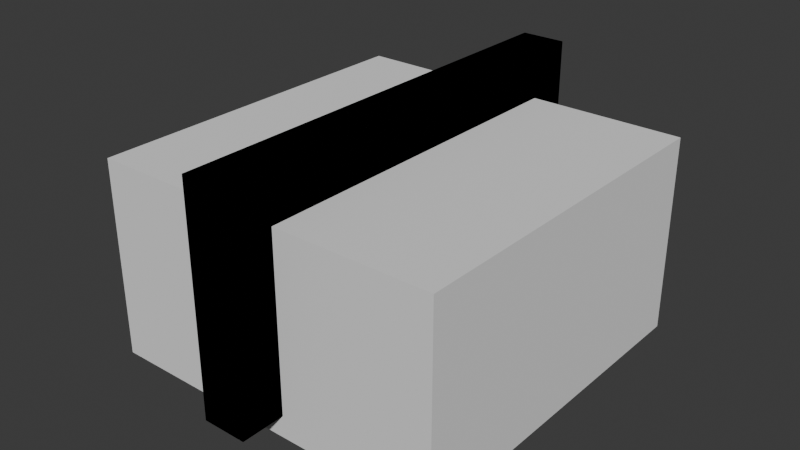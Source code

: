# Source: walls.blend  (saved by Blender 4.3.34; exported with 4.5.12 LTS)
import bpy
from mathutils import Matrix  # noqa: F401  (used for matrix-valued properties, if any)

bpy.ops.wm.read_factory_settings(use_empty=True)
scene = bpy.context.scene
scene.name = 'Scene'

# ---- collections
col_collection = bpy.data.collections.new('Collection'); scene.collection.children.link(col_collection)

# ---- world
world_world = bpy.data.worlds.new('World'); scene.world = world_world
world_world.use_nodes = True; world_world.node_tree.nodes.clear()
_N = world_world.node_tree.nodes; _L = world_world.node_tree.links
n0 = _N.new('ShaderNodeOutputWorld'); n0.name = 'World Output'; n0.location = (300, 300)
n1 = _N.new('ShaderNodeBackground'); n1.name = 'Background'; n1.location = (10, 300)
n1.inputs[0].default_value = (0.05088, 0.05088, 0.05088, 1.0)
_L.new(n1.outputs[0], n0.inputs[0])
n0.is_active_output = True
world_world.color = (0.05088, 0.05088, 0.05088)
world_world.sun_shadow_jitter_overblur = 0.0

# ---- meshes
me_cube_001 = bpy.data.meshes.new('Cube.001')
me_cube_001.from_pydata([(-1.0, -1.0, -1.0), (-1.0, -1.0, 1.0), (-1.0, 1.0, -1.0), (-1.0, 1.0, 1.0), (1.0, -1.0, -1.0), (1.0, -1.0, 1.0), (1.0, 1.0, -1.0), (1.0, 1.0, 1.0)], [], [(0, 1, 3, 2), (2, 3, 7, 6), (6, 7, 5, 4), (4, 5, 1, 0), (2, 6, 4, 0), (7, 3, 1, 5)])
_uv = me_cube_001.uv_layers.new(name='UVMap')
_uv.uv.foreach_set('vector', [0.375, 0.0, 0.625, 0.0, 0.625, 0.25, 0.375, 0.25, 0.375, 0.25, 0.625, 0.25, 0.625, 0.5, 0.375, 0.5, 0.375, 0.5, 0.625, 0.5, 0.625, 0.75, 0.375, 0.75, 0.375, 0.75, 0.625, 0.75, 0.625, 1.0, 0.375, 1.0, 0.125, 0.5, 0.375, 0.5, 0.375, 0.75, 0.125, 0.75, 0.625, 0.5, 0.875, 0.5, 0.875, 0.75, 0.625, 0.75])
me_cube_001.update()
me_cube_002 = bpy.data.meshes.new('Cube.002')
me_cube_002.from_pydata([(-1.0, -1.0, -1.0), (-1.0, -1.0, 1.0), (-1.0, 1.0, -1.0), (-1.0, 1.0, 1.0), (1.0, -1.0, -1.0), (1.0, -1.0, 1.0), (1.0, 1.0, -1.0), (1.0, 1.0, 1.0), (-1.0, -0.8, -0.64), (-1.0, -0.8, 0.56), (-1.0, 0.8, -0.64), (-1.0, 0.8, 0.56), (1.0, 0.8, -0.64), (1.0, 0.8, 0.56), (1.0, -0.8, -0.64), (1.0, -0.8, 0.56)], [], [(8, 0, 1, 3, 2, 10, 11, 9), (2, 0, 8, 10), (12, 6, 7, 5, 4, 14, 15, 13), (14, 4, 6, 12), (2, 3, 7, 6), (4, 5, 1, 0), (2, 6, 4, 0), (7, 3, 1, 5), (11, 10, 12, 13), (14, 8, 9, 15), (12, 10, 8, 14), (9, 11, 13, 15)])
_uv = me_cube_002.uv_layers.new(name='UVMap')
_uv.uv.foreach_set('vector', [0.42, 0.025, 0.375, 0.0, 0.625, 0.0, 0.625, 0.25, 0.375, 0.25, 0.42, 0.225, 0.57, 0.225, 0.57, 0.025, 0.375, 0.25, 0.375, 0.0, 0.42, 0.025, 0.42, 0.225, 0.42, 0.525, 0.375, 0.5, 0.625, 0.5, 0.625, 0.75, 0.375, 0.75, 0.42, 0.725, 0.57, 0.725, 0.57, 0.525, 0.42, 0.725, 0.375, 0.75, 0.375, 0.5, 0.42, 0.525, 0.375, 0.25, 0.625, 0.25, 0.625, 0.5, 0.375, 0.5, 0.375, 0.75, 0.625, 0.75, 0.625, 1.0, 0.375, 1.0, 0.125, 0.5, 0.375, 0.5, 0.375, 0.75, 0.125, 0.75, 0.625, 0.5, 0.875, 0.5, 0.875, 0.75, 0.625, 0.75, 0.625, 0.3594, 0.375, 0.3594, 0.375, 0.3906, 0.625, 0.3906, 0.375, 0.8594, 0.375, 0.8906, 0.625, 0.8906, 0.625, 0.8594, 0.2656, 0.5, 0.2344, 0.5, 0.2344, 0.75, 0.2656, 0.75, 0.7656, 0.75, 0.7656, 0.5, 0.7344, 0.5, 0.7344, 0.75])
me_cube_002.update()
me_cube_003 = bpy.data.meshes.new('Cube.003')
me_cube_003.from_pydata([(-1.0, -1.0, -1.0), (-1.0, -1.0, 1.973), (-1.0, 1.0, -1.0), (-1.0, 1.0, 1.973), (1.0, -1.0, -1.0), (1.0, -1.0, 1.973), (1.0, 1.0, -1.0), (1.0, 1.0, 1.973)], [], [(0, 1, 3, 2), (2, 3, 7, 6), (6, 7, 5, 4), (4, 5, 1, 0), (2, 6, 4, 0), (7, 3, 1, 5)])
_uv = me_cube_003.uv_layers.new(name='UVMap')
_uv.uv.foreach_set('vector', [0.375, 0.0, 0.625, 0.0, 0.625, 0.25, 0.375, 0.25, 0.375, 0.25, 0.625, 0.25, 0.625, 0.5, 0.375, 0.5, 0.375, 0.5, 0.625, 0.5, 0.625, 0.75, 0.375, 0.75, 0.375, 0.75, 0.625, 0.75, 0.625, 1.0, 0.375, 1.0, 0.125, 0.5, 0.375, 0.5, 0.375, 0.75, 0.125, 0.75, 0.625, 0.5, 0.875, 0.5, 0.875, 0.75, 0.625, 0.75])
me_cube_003.update()
me_cube_005 = bpy.data.meshes.new('Cube.005')
me_cube_005.from_pydata([(-1.0, -1.0, -1.0), (-1.0, -1.0, 1.0), (-1.0, 1.0, -1.0), (-1.0, 1.0, 1.0), (1.0, -1.0, -1.0), (1.0, -1.0, 1.0), (1.0, 1.0, -1.0), (1.0, 1.0, 1.0), (-1.0, -0.8, -0.5), (-1.0, 0.8, 1.0), (-1.0, -0.8, 1.0), (-1.0, 0.8, -0.5), (1.0, -0.8, 1.0), (1.0, 0.8, -0.5), (1.0, 0.8, 1.0), (1.0, -0.8, -0.5)], [], [(9, 3, 2, 0, 1, 10, 8, 11), (2, 3, 7, 6), (5, 4, 6, 7, 14, 13, 15, 12), (4, 5, 1, 0), (2, 6, 4, 0), (10, 1, 5, 12), (14, 7, 3, 9), (9, 11, 13, 14), (15, 8, 10, 12), (13, 11, 8, 15)])
_uv = me_cube_005.uv_layers.new(name='UVMap')
_uv.uv.foreach_set('vector', [0.625, 0.225, 0.625, 0.25, 0.375, 0.25, 0.375, 0.0, 0.625, 0.0, 0.625, 0.025, 0.4375, 0.025, 0.4375, 0.225, 0.375, 0.25, 0.625, 0.25, 0.625, 0.5, 0.375, 0.5, 0.625, 0.75, 0.375, 0.75, 0.375, 0.5, 0.625, 0.5, 0.625, 0.525, 0.4375, 0.525, 0.4375, 0.725, 0.625, 0.725, 0.375, 0.75, 0.625, 0.75, 0.625, 1.0, 0.375, 1.0, 0.125, 0.5, 0.375, 0.5, 0.375, 0.75, 0.125, 0.75, 0.875, 0.725, 0.875, 0.75, 0.625, 0.75, 0.625, 0.725, 0.625, 0.525, 0.625, 0.5, 0.875, 0.5, 0.875, 0.525, 0.5852, 0.3594, 0.375, 0.3594, 0.375, 0.3906, 0.5852, 0.3906, 0.375, 0.8594, 0.375, 0.8906, 0.5852, 0.8906, 0.5852, 0.8594, 0.2656, 0.5, 0.2344, 0.5, 0.2344, 0.75, 0.2656, 0.75])
me_cube_005.update()
me_cube_006 = bpy.data.meshes.new('Cube.006')
me_cube_006.from_pydata([(-1.0, -1.0, -1.0), (-1.0, -1.0, 1.0), (-1.0, 1.0, -1.0), (-1.0, 1.0, 1.0), (1.0, -1.0, -1.0), (1.0, -1.0, 1.0), (1.0, 1.0, -1.0), (1.0, 1.0, 1.0), (-1.0, -0.8, 0.5839), (-1.0, -0.8, -1.0), (-1.0, 0.8, -1.0), (-1.0, 0.8, 0.5839), (1.0, 0.8, 0.5839), (1.0, -0.8, -1.0), (1.0, 0.8, -1.0), (1.0, -0.8, 0.5839)], [], [(0, 1, 3, 2, 10, 11, 8, 9), (2, 3, 7, 6), (14, 6, 7, 5, 4, 13, 15, 12), (4, 5, 1, 0), (4, 0, 9, 13), (10, 2, 6, 14), (7, 3, 1, 5), (14, 12, 11, 10), (8, 15, 13, 9), (8, 11, 12, 15)])
_uv = me_cube_006.uv_layers.new(name='UVMap')
_uv.uv.foreach_set('vector', [0.375, 0.0, 0.625, 0.0, 0.625, 0.25, 0.375, 0.25, 0.375, 0.225, 0.573, 0.225, 0.573, 0.025, 0.375, 0.025, 0.375, 0.25, 0.625, 0.25, 0.625, 0.5, 0.375, 0.5, 0.375, 0.525, 0.375, 0.5, 0.625, 0.5, 0.625, 0.75, 0.375, 0.75, 0.375, 0.725, 0.573, 0.725, 0.573, 0.525, 0.375, 0.75, 0.625, 0.75, 0.625, 1.0, 0.375, 1.0, 0.375, 0.75, 0.125, 0.75, 0.125, 0.725, 0.375, 0.725, 0.125, 0.525, 0.125, 0.5, 0.375, 0.5, 0.375, 0.525, 0.625, 0.5, 0.875, 0.5, 0.875, 0.75, 0.625, 0.75, 0.403, 0.3906, 0.625, 0.3906, 0.625, 0.3594, 0.403, 0.3594, 0.625, 0.8906, 0.625, 0.8594, 0.403, 0.8594, 0.403, 0.8906, 0.7656, 0.75, 0.7656, 0.5, 0.7344, 0.5, 0.7344, 0.75])
me_cube_006.update()

# ---- objects
ob_fullwall = bpy.data.objects.new('FullWall', me_cube_001)
ob_window = bpy.data.objects.new('Window', me_cube_002)
ob_modifier = bpy.data.objects.new('Modifier', me_cube_003)
ob_blank = bpy.data.objects.new('Blank', me_cube_005)
ob_door = bpy.data.objects.new('Door', me_cube_006)

# ---- transforms, parenting, visibility, modifiers, constraints
ob_fullwall.location = (0.0, 0.0, 0.5)
ob_fullwall.scale = (0.1, 1.0, 0.5)
ob_window.location = (0.0, 0.0, 0.5)
ob_window.scale = (0.1, 1.0, 0.5)
ob_modifier.location = (0.0, 0.0, 0.2)
ob_modifier.scale = (0.8, 0.8, 0.3)
_m = ob_modifier.modifiers.new('Boolean', 'BOOLEAN')
ob_blank.location = (0.0, 0.0, 0.5)
ob_blank.scale = (0.1, 1.0, 0.5)
ob_door.location = (0.0, 0.0, 0.5)
ob_door.scale = (0.1, 1.0, 0.5)

# ---- collection membership
col_collection.objects.link(ob_fullwall)
col_collection.objects.link(ob_window)
col_collection.objects.link(ob_modifier)
col_collection.objects.link(ob_blank)
col_collection.objects.link(ob_door)

# ---- scene / render settings (as saved in the file)
scene.frame_start = 1; scene.frame_end = 250; scene.frame_set(1)
scene.render.engine = 'BLENDER_EEVEE_NEXT'
bpy.context.view_layer.update()

# ---- added for rendering (the .blend has no active camera and no usable light): camera, sun
cam_auto = bpy.data.cameras.new('AutoCamera')
cam_auto.lens = 50.0
cam_auto.sensor_width = 36.0
cam_auto.clip_end = 1000.0
ob_auto_camera = bpy.data.objects.new('AutoCamera', cam_auto)
scene.collection.objects.link(ob_auto_camera)
ob_auto_camera.location = (2.57904, -3.09485, 2.51323)
ob_auto_camera.rotation_euler = (1.09748, -7.21219e-08, 0.694738)
scene.camera = ob_auto_camera
light_auto_sun = bpy.data.lights.new('AutoSun', 'SUN')
light_auto_sun.energy = 3.0
light_auto_sun.angle = 0.0523599
ob_auto_sun = bpy.data.objects.new('AutoSun', light_auto_sun)
scene.collection.objects.link(ob_auto_sun)
ob_auto_sun.rotation_euler = (0.872665, 0.174533, 0.523599)
bpy.context.view_layer.update()
